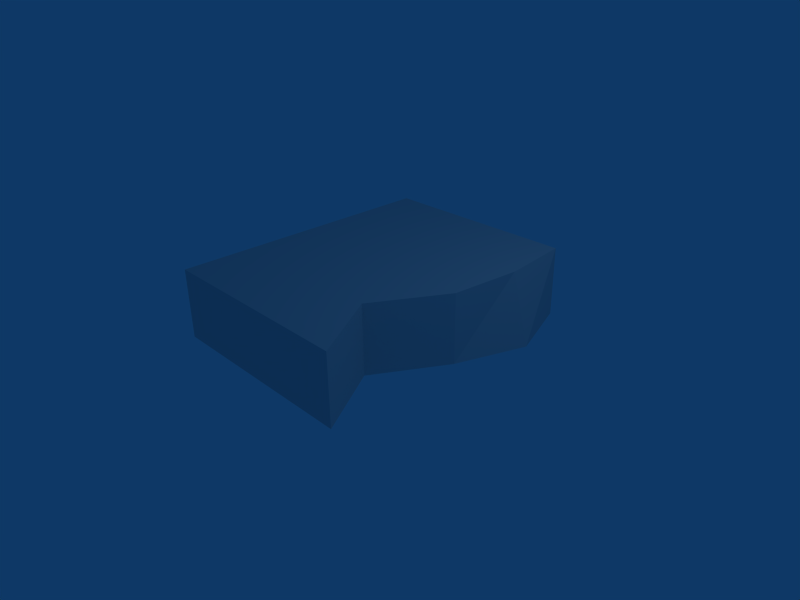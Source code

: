 # Source: bloco1.blend  (saved by Blender 2.47.0; exported with 4.5.12 LTS)
import bpy
from mathutils import Matrix  # noqa: F401  (used for matrix-valued properties, if any)

bpy.ops.wm.read_factory_settings(use_empty=True)
scene = bpy.context.scene
scene.name = 'Scene'

# ---- collections
col_collection_1 = bpy.data.collections.new('Collection 1'); scene.collection.children.link(col_collection_1)

# ---- materials (node trees are filled in below, after node groups)
mat_material = bpy.data.materials.new('Material')
mat_material.alpha_threshold = 0.0
mat_material.roughness = 0.5
mat_material.line_color = (0.0, 0.0, 0.0, 1.0)

# ---- material node trees

# ---- world
world_world = bpy.data.worlds.new('World'); scene.world = world_world
world_world.color = (0.05656, 0.2208, 0.4)
world_world.use_sun_shadow = False
world_world.sun_shadow_jitter_overblur = 0.0
world_world.cycles.sampling_method = 'MANUAL'
world_world.cycles.sample_map_resolution = 256

# ---- cameras
cam_camera = bpy.data.cameras.new('Camera')
cam_camera.passepartout_alpha = 0.2
cam_camera.clip_end = 100.0
cam_camera.lens = 35.0
cam_camera.ortho_scale = 7.314
cam_camera.show_passepartout = False
cam_camera.show_safe_areas = True
cam_camera.dof.focus_distance = 0.0
cam_camera.dof.aperture_fstop = 128.0

# ---- lights
light_spot = bpy.data.lights.new('Spot', 'POINT')
light_spot.transmission_factor = 0.0
light_spot.cutoff_distance = 30.0
light_spot.energy = 100.0
light_spot.shadow_buffer_clip_start = 1.001
light_spot.shadow_soft_size = 1.0
light_spot.shadow_maximum_resolution = 0.006
light_spot.use_absolute_resolution = True
light_spot.cycles.use_multiple_importance_sampling = False

# ---- meshes
me_cube = bpy.data.meshes.new('Cube')
me_cube.from_pydata([(1.0, 1.0, 0.03977), (1.0, -1.0, 0.03977), (-1.0, -1.0, 0.03977), (-1.0, 1.0, 0.03977), (1.0, 1.0, 2.04), (1.0, -1.0, 2.04), (-1.0, -1.0, 2.04), (-1.0, 1.0, 2.04), (1.244, 0.5, 0.03977), (1.0, -5.96e-08, 0.03977), (0.6031, -0.5, 0.03977), (1.067, 0.5, 2.04), (1.0, -5.364e-07, 2.04), (0.6031, -0.5, 2.04)], [], [(1, 5, 6, 2), (2, 6, 7, 3), (4, 0, 3, 7), (9, 2, 3), (0, 8, 3), (10, 1, 2), (8, 9, 3), (9, 10, 2), (12, 7, 6), (5, 13, 6), (11, 4, 7), (13, 12, 6), (12, 11, 7), (8, 0, 4, 11), (11, 12, 9, 8), (12, 13, 10, 9), (13, 5, 1, 10)])
_uv = me_cube.uv_layers.new(name='UVTex')
_uv.uv.foreach_set('vector', [0.7085, 0.4672, 0.7085, 0.7008, 0.475, 0.7008, 0.475, 0.4672, 0.475, 0.4672, 0.2414, 0.4672, 0.2414, 0.2336, 0.475, 0.2336, 0.7085, 2.696e-07, 0.7085, 0.2336, 0.475, 0.2336, 0.475, 0.0, 0.7085, 0.3504, 0.475, 0.4672, 0.475, 0.2336, 0.7085, 0.2336, 0.737, 0.292, 0.475, 0.2336, 0.6622, 0.4088, 0.7085, 0.4672, 0.475, 0.4672, 0.737, 0.292, 0.7085, 0.3504, 0.475, 0.2336, 0.7085, 0.3504, 0.6622, 0.4088, 0.475, 0.4672, 0.00778, 0.3504, 0.2414, 0.2336, 0.2414, 0.4672, 0.007779, 0.4672, 0.05414, 0.4088, 0.2414, 0.4672, 0.0, 0.292, 0.00778, 0.2336, 0.2414, 0.2336, 0.05414, 0.4088, 0.00778, 0.3504, 0.2414, 0.4672, 0.00778, 0.3504, 0.0, 0.292, 0.2414, 0.2336, 0.733, 0.7282, 0.9698, 0.7282, 0.9698, 0.9651, 0.733, 0.9651, 0.733, 0.9651, 0.4961, 0.9651, 0.4961, 0.7282, 0.733, 0.7282, 0.4961, 0.9651, 0.2592, 0.9651, 0.2592, 0.7282, 0.4961, 0.7282, 0.2592, 0.9651, 0.02237, 0.9651, 0.02237, 0.7282, 0.2592, 0.7282])
me_cube.materials.append(mat_material)
me_cube.use_remesh_preserve_volume = False
me_cube.use_remesh_preserve_attributes = False
me_cube.use_mirror_vertex_groups = False
me_cube.update()
arm_armature = bpy.data.armatures.new('Armature')  # bones are not reproduced

# ---- objects
ob_armature = bpy.data.objects.new('Armature', arm_armature)
ob_cube = bpy.data.objects.new('Cube', me_cube)
ob_lamp = bpy.data.objects.new('Lamp', light_spot)
ob_camera = bpy.data.objects.new('Camera', cam_camera)

# ---- transforms, parenting, visibility, modifiers, constraints
ob_armature.location = (0.0, 0.0, 0.0)
ob_armature.lock_rotations_4d = False
ob_armature.empty_display_type = 'ARROWS'
ob_armature.color = (0.0, 0.0, 0.0, 1.0)
ob_armature.lineart.crease_threshold = 0.0
ob_cube.parent = ob_armature
ob_cube.location = (0.0, 0.0, 0.0)
ob_cube.scale = (1.533, 2.074, 0.5183)
ob_cube.lock_rotations_4d = False
ob_cube.empty_display_type = 'ARROWS'
ob_cube.color = (0.0, 0.0, 0.0, 1.0)
ob_cube.lineart.crease_threshold = 0.0
_vg = ob_cube.vertex_groups.new(name='Bone')
_vg.add([0, 1, 2, 3, 4, 5, 6, 7, 8, 9, 10, 11, 12, 13], 1.0, 'REPLACE')
_m = ob_cube.modifiers.new('Armature', 'ARMATURE')
_m.object = ob_armature
_m.use_bone_envelopes = True
ob_lamp.location = (4.076, 1.005, 5.904)
ob_lamp.rotation_euler = (0.6503, 0.05522, 1.866)
ob_lamp.lock_rotations_4d = False
ob_lamp.empty_display_type = 'ARROWS'
ob_lamp.color = (0.0, 0.0, 0.0, 0.0)
ob_lamp.lineart.crease_threshold = 0.0
ob_camera.location = (7.481, -6.508, 5.344)
ob_camera.rotation_euler = (1.109, 0.01082, 0.8149)
ob_camera.lock_rotations_4d = False
ob_camera.empty_display_type = 'ARROWS'
ob_camera.color = (0.0, 0.0, 0.0, 0.0)
ob_camera.display_type = 'WIRE'
ob_camera.lineart.crease_threshold = 0.0

# ---- collection membership
col_collection_1.objects.link(ob_armature)
col_collection_1.objects.link(ob_cube)
col_collection_1.objects.link(ob_lamp)
col_collection_1.objects.link(ob_camera)

# ---- scene / render settings (as saved in the file)
scene.camera = ob_camera
scene.frame_start = 1; scene.frame_end = 250; scene.frame_set(1)
scene.render.engine = 'BLENDER_EEVEE_NEXT'
scene.render.image_settings.file_format = 'JPEG'
scene.render.image_settings.color_mode = 'RGB'
scene.render.image_settings.compression = 90
scene.render.resolution_x = 800
scene.render.resolution_y = 600
scene.render.pixel_aspect_x = 100.0
scene.render.pixel_aspect_y = 100.0
scene.render.fps = 25
scene.render.dither_intensity = 0.0
scene.render.use_compositing = False
scene.render.use_sequencer = False
scene.render.bake_margin = 2
scene.render.bake_bias = 0.0
scene.render.use_stamp_time = False
scene.render.use_stamp_date = False
scene.render.use_stamp_frame = False
scene.render.use_stamp_camera = False
scene.render.use_stamp_scene = False
scene.render.use_stamp_filename = False
scene.render.use_stamp_render_time = False
scene.render.stamp_font_size = 0
scene.cycles.use_denoising = False
scene.cycles.samples = 10
scene.cycles.sampling_pattern = 'TABULATED_SOBOL'
scene.cycles.light_sampling_threshold = 0.0
scene.cycles.use_adaptive_sampling = False
scene.cycles.use_light_tree = False
scene.cycles.blur_glossy = 0.0
scene.cycles.volume_bounces = 1
scene.cycles.pixel_filter_type = 'GAUSSIAN'
scene.cycles.sample_clamp_indirect = 0.0
scene.view_settings.view_transform = 'Raw'
bpy.context.view_layer.update()
